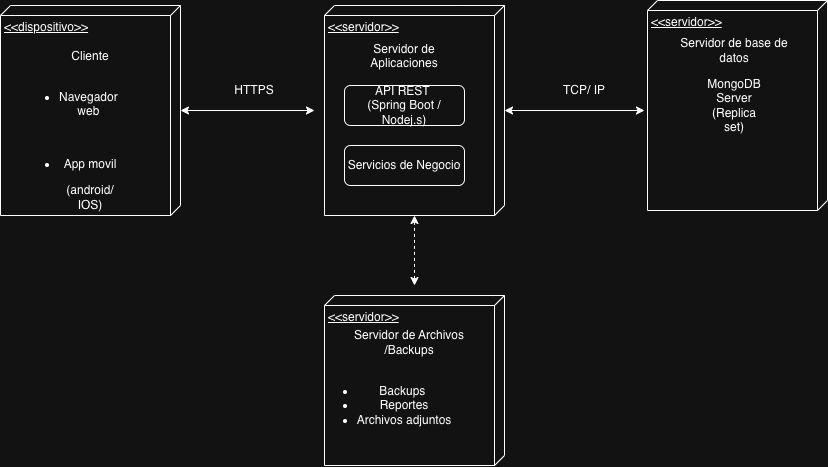

The diagram above was exported from draw.io. Its source (the exported page's mxGraphModel, read from the mxfile embedded in the PNG):
<mxGraphModel dx="2988" dy="991" grid="0" gridSize="10" guides="1" tooltips="1" connect="1" arrows="1" fold="1" page="1" pageScale="1" pageWidth="827" pageHeight="1169" math="0" shadow="0">
  <root>
    <mxCell id="0" />
    <mxCell id="1" parent="0" />
    <mxCell id="AOdydpl7Pp6HgglZbJGE-28" edge="1" parent="1" source="AOdydpl7Pp6HgglZbJGE-1" style="edgeStyle=orthogonalEdgeStyle;rounded=0;orthogonalLoop=1;jettySize=auto;html=1;startArrow=classic;startFill=1;">
      <mxGeometry relative="1" as="geometry">
        <mxPoint x="-1340" y="345" as="targetPoint" />
      </mxGeometry>
    </mxCell>
    <mxCell id="AOdydpl7Pp6HgglZbJGE-1" parent="1" style="verticalAlign=top;align=left;spacingTop=8;spacingLeft=2;spacingRight=12;shape=cube;size=10;direction=south;fontStyle=4;html=1;whiteSpace=wrap;" value="&amp;lt;&amp;lt;dispositivo&amp;gt;&amp;gt;" vertex="1">
      <mxGeometry height="210" width="180" x="-1654" y="240" as="geometry" />
    </mxCell>
    <mxCell id="AOdydpl7Pp6HgglZbJGE-29" edge="1" parent="1" source="AOdydpl7Pp6HgglZbJGE-2" style="edgeStyle=orthogonalEdgeStyle;rounded=0;orthogonalLoop=1;jettySize=auto;html=1;dashed=1;startArrow=classic;startFill=1;">
      <mxGeometry relative="1" as="geometry">
        <mxPoint x="-1240" y="520" as="targetPoint" />
      </mxGeometry>
    </mxCell>
    <mxCell id="AOdydpl7Pp6HgglZbJGE-30" edge="1" parent="1" source="AOdydpl7Pp6HgglZbJGE-2" style="edgeStyle=orthogonalEdgeStyle;rounded=0;orthogonalLoop=1;jettySize=auto;html=1;startArrow=classic;startFill=1;">
      <mxGeometry relative="1" as="geometry">
        <mxPoint x="-1010" y="345" as="targetPoint" />
      </mxGeometry>
    </mxCell>
    <mxCell id="AOdydpl7Pp6HgglZbJGE-2" parent="1" style="verticalAlign=top;align=left;spacingTop=8;spacingLeft=2;spacingRight=12;shape=cube;size=10;direction=south;fontStyle=4;html=1;whiteSpace=wrap;" value="&amp;lt;&amp;lt;servidor&amp;gt;&amp;gt;" vertex="1">
      <mxGeometry height="210" width="180" x="-1330" y="240" as="geometry" />
    </mxCell>
    <mxCell id="AOdydpl7Pp6HgglZbJGE-3" parent="1" style="verticalAlign=top;align=left;spacingTop=8;spacingLeft=2;spacingRight=12;shape=cube;size=10;direction=south;fontStyle=4;html=1;whiteSpace=wrap;" value="&amp;lt;&amp;lt;servidor&amp;gt;&amp;gt;" vertex="1">
      <mxGeometry height="210" width="180" x="-1007" y="235" as="geometry" />
    </mxCell>
    <mxCell id="AOdydpl7Pp6HgglZbJGE-4" parent="1" style="verticalAlign=top;align=left;spacingTop=8;spacingLeft=2;spacingRight=12;shape=cube;size=10;direction=south;fontStyle=4;html=1;whiteSpace=wrap;" value="&amp;lt;&amp;lt;servidor&amp;gt;&amp;gt;" vertex="1">
      <mxGeometry height="170" width="180" x="-1330" y="530" as="geometry" />
    </mxCell>
    <mxCell id="AOdydpl7Pp6HgglZbJGE-5" parent="1" style="text;html=1;whiteSpace=wrap;strokeColor=none;fillColor=none;align=center;verticalAlign=middle;rounded=0;" value="&lt;div&gt;Cliente&lt;/div&gt;&lt;div&gt;&lt;br&gt;&lt;/div&gt;&lt;ul style=&quot;padding-left: 0px;&quot;&gt;&lt;li&gt;Navegador&amp;nbsp; web&amp;nbsp;&lt;/li&gt;&lt;/ul&gt;&lt;div&gt;&lt;br&gt;&lt;/div&gt;&lt;div&gt;&lt;ul style=&quot;padding-left: 0px;&quot;&gt;&lt;li&gt;App movil&lt;/li&gt;&lt;/ul&gt;&lt;/div&gt;&lt;div&gt;(android/ IOS)&lt;/div&gt;" vertex="1">
      <mxGeometry height="30" width="60" x="-1594" y="350" as="geometry" />
    </mxCell>
    <mxCell id="AOdydpl7Pp6HgglZbJGE-15" parent="1" style="text;html=1;whiteSpace=wrap;strokeColor=none;fillColor=none;align=center;verticalAlign=middle;rounded=0;" value="Servidor de Aplicaciones&lt;div&gt;&lt;br&gt;&lt;div&gt;&amp;nbsp;&lt;/div&gt;&lt;/div&gt;" vertex="1">
      <mxGeometry height="30" width="130" x="-1315" y="290" as="geometry" />
    </mxCell>
    <mxCell id="AOdydpl7Pp6HgglZbJGE-19" parent="1" style="rounded=1;whiteSpace=wrap;html=1;" value="API REST&amp;nbsp;&lt;div&gt;(Spring Boot / Nodej.s)&lt;/div&gt;" vertex="1">
      <mxGeometry height="40" width="120" x="-1310" y="320" as="geometry" />
    </mxCell>
    <mxCell id="AOdydpl7Pp6HgglZbJGE-20" parent="1" style="rounded=1;whiteSpace=wrap;html=1;" value="Servicios de Negocio" vertex="1">
      <mxGeometry height="40" width="120" x="-1310" y="380" as="geometry" />
    </mxCell>
    <mxCell id="AOdydpl7Pp6HgglZbJGE-22" parent="1" style="text;html=1;whiteSpace=wrap;strokeColor=none;fillColor=none;align=center;verticalAlign=middle;rounded=0;" value="Servidor de base de datos" vertex="1">
      <mxGeometry height="30" width="120" x="-980" y="270" as="geometry" />
    </mxCell>
    <mxCell id="AOdydpl7Pp6HgglZbJGE-24" parent="1" style="text;html=1;whiteSpace=wrap;strokeColor=none;fillColor=none;align=center;verticalAlign=middle;rounded=0;" value="MongoDB Server (Replica set)" vertex="1">
      <mxGeometry height="30" width="60" x="-950" y="325" as="geometry" />
    </mxCell>
    <mxCell id="AOdydpl7Pp6HgglZbJGE-26" parent="1" style="text;html=1;whiteSpace=wrap;strokeColor=none;fillColor=none;align=center;verticalAlign=middle;rounded=0;" value="Servidor de Archivos /Backups" vertex="1">
      <mxGeometry height="35" width="140" x="-1315" y="560" as="geometry" />
    </mxCell>
    <mxCell id="AOdydpl7Pp6HgglZbJGE-27" parent="1" style="text;html=1;whiteSpace=wrap;strokeColor=none;fillColor=none;align=center;verticalAlign=middle;rounded=0;" value="&lt;ul style=&quot;padding-left: 0px;&quot;&gt;&lt;li&gt;Backups&amp;nbsp;&lt;/li&gt;&lt;li&gt;Reportes&lt;/li&gt;&lt;li&gt;Archivos adjuntos&lt;/li&gt;&lt;/ul&gt;" vertex="1">
      <mxGeometry height="60" width="100" x="-1300" y="610" as="geometry" />
    </mxCell>
    <mxCell id="AOdydpl7Pp6HgglZbJGE-31" parent="1" style="text;html=1;whiteSpace=wrap;strokeColor=none;fillColor=none;align=center;verticalAlign=middle;rounded=0;" value="HTTPS" vertex="1">
      <mxGeometry height="30" width="60" x="-1430" y="310" as="geometry" />
    </mxCell>
    <mxCell id="AOdydpl7Pp6HgglZbJGE-32" parent="1" style="text;html=1;whiteSpace=wrap;strokeColor=none;fillColor=none;align=center;verticalAlign=middle;rounded=0;" value="TCP/ IP" vertex="1">
      <mxGeometry height="30" width="60" x="-1100" y="310" as="geometry" />
    </mxCell>
  </root>
</mxGraphModel>